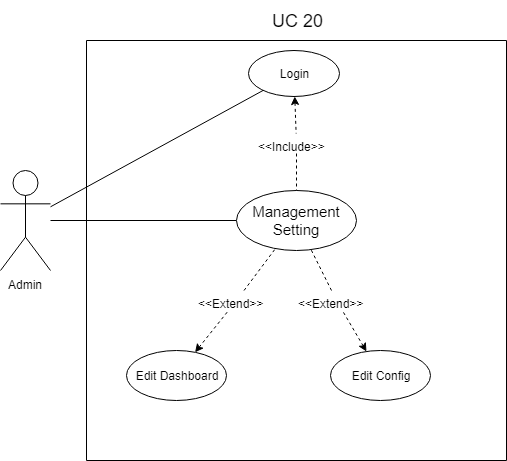

The diagram above was exported from draw.io. Its source (the exported page's mxGraphModel, read from the mxfile embedded in the PNG):
<mxGraphModel dx="854" dy="387" grid="1" gridSize="10" guides="1" tooltips="1" connect="1" arrows="1" fold="1" page="1" pageScale="1" pageWidth="827" pageHeight="1169" math="0" shadow="0">
  <root>
    <mxCell id="0" />
    <mxCell id="1" parent="0" />
    <mxCell id="h7PupPTLX-m-afb9JjC_-1" value="Admin" style="shape=umlActor;verticalLabelPosition=bottom;labelBackgroundColor=#ffffff;verticalAlign=top;html=1;outlineConnect=0;" parent="1" vertex="1">
      <mxGeometry x="120" y="180" width="50" height="100" as="geometry" />
    </mxCell>
    <mxCell id="h7PupPTLX-m-afb9JjC_-2" value="" style="whiteSpace=wrap;html=1;aspect=fixed;direction=west;" parent="1" vertex="1">
      <mxGeometry x="206" y="50" width="420" height="420" as="geometry" />
    </mxCell>
    <mxCell id="h7PupPTLX-m-afb9JjC_-3" value="Edit Dashboard" style="ellipse;whiteSpace=wrap;html=1;" parent="1" vertex="1">
      <mxGeometry x="246" y="360" width="100" height="50" as="geometry" />
    </mxCell>
    <mxCell id="h7PupPTLX-m-afb9JjC_-4" value="&lt;font style=&quot;font-size: 18px&quot;&gt;UC 20&lt;br&gt;&lt;/font&gt;" style="text;html=1;strokeColor=none;fillColor=none;align=center;verticalAlign=middle;whiteSpace=wrap;rounded=0;" parent="1" vertex="1">
      <mxGeometry x="346.5" y="10" width="139" height="40" as="geometry" />
    </mxCell>
    <mxCell id="h7PupPTLX-m-afb9JjC_-5" value="Edit Config" style="ellipse;whiteSpace=wrap;html=1;" parent="1" vertex="1">
      <mxGeometry x="450" y="360" width="100" height="50" as="geometry" />
    </mxCell>
    <mxCell id="h7PupPTLX-m-afb9JjC_-6" value="" style="endArrow=none;html=1;" parent="1" source="h7PupPTLX-m-afb9JjC_-1" target="h7PupPTLX-m-afb9JjC_-7" edge="1">
      <mxGeometry width="50" height="50" relative="1" as="geometry">
        <mxPoint x="160" y="250" as="sourcePoint" />
        <mxPoint x="365.5" y="250" as="targetPoint" />
      </mxGeometry>
    </mxCell>
    <mxCell id="h7PupPTLX-m-afb9JjC_-7" value="&lt;font style=&quot;font-size: 15px&quot;&gt;Management Setting&lt;/font&gt;" style="ellipse;whiteSpace=wrap;html=1;" parent="1" vertex="1">
      <mxGeometry x="356" y="200" width="120" height="60" as="geometry" />
    </mxCell>
    <mxCell id="h7PupPTLX-m-afb9JjC_-8" value="" style="endArrow=none;dashed=1;html=1;fontSize=16;startArrow=none;startFill=0;" parent="1" source="h7PupPTLX-m-afb9JjC_-9" target="h7PupPTLX-m-afb9JjC_-7" edge="1">
      <mxGeometry width="50" height="50" relative="1" as="geometry">
        <mxPoint x="373" y="361" as="sourcePoint" />
        <mxPoint x="299.95130689501116" y="190.37977563370487" as="targetPoint" />
      </mxGeometry>
    </mxCell>
    <mxCell id="h7PupPTLX-m-afb9JjC_-9" value="&lt;span style=&quot;font-size: 12px&quot;&gt;&amp;lt;&amp;lt;Extend&amp;gt;&amp;gt;&lt;/span&gt;" style="text;html=1;resizable=0;points=[];autosize=1;align=left;verticalAlign=top;spacingTop=-4;fontSize=16;" parent="1" vertex="1">
      <mxGeometry x="316" y="300" width="80" height="20" as="geometry" />
    </mxCell>
    <mxCell id="h7PupPTLX-m-afb9JjC_-10" value="" style="endArrow=none;dashed=1;html=1;fontSize=16;startArrow=classic;startFill=1;" parent="1" source="h7PupPTLX-m-afb9JjC_-3" target="h7PupPTLX-m-afb9JjC_-9" edge="1">
      <mxGeometry width="50" height="50" relative="1" as="geometry">
        <mxPoint x="190.1039003385556" y="292.25041796600567" as="sourcePoint" />
        <mxPoint x="423" y="311" as="targetPoint" />
      </mxGeometry>
    </mxCell>
    <mxCell id="h7PupPTLX-m-afb9JjC_-11" value="" style="endArrow=none;dashed=1;html=1;fontSize=16;startArrow=none;startFill=0;" parent="1" source="h7PupPTLX-m-afb9JjC_-12" target="h7PupPTLX-m-afb9JjC_-7" edge="1">
      <mxGeometry width="50" height="50" relative="1" as="geometry">
        <mxPoint x="528.5" y="449" as="sourcePoint" />
        <mxPoint x="526.749239406824" y="393.2114174528797" as="targetPoint" />
      </mxGeometry>
    </mxCell>
    <mxCell id="h7PupPTLX-m-afb9JjC_-12" value="&lt;span style=&quot;font-size: 12px&quot;&gt;&amp;lt;&amp;lt;Extend&amp;gt;&amp;gt;&lt;/span&gt;" style="text;html=1;resizable=0;points=[];autosize=1;align=left;verticalAlign=top;spacingTop=-4;fontSize=16;" parent="1" vertex="1">
      <mxGeometry x="416" y="300" width="80" height="20" as="geometry" />
    </mxCell>
    <mxCell id="h7PupPTLX-m-afb9JjC_-13" value="" style="endArrow=none;dashed=1;html=1;fontSize=16;startArrow=classic;startFill=1;" parent="1" source="h7PupPTLX-m-afb9JjC_-5" target="h7PupPTLX-m-afb9JjC_-12" edge="1">
      <mxGeometry width="50" height="50" relative="1" as="geometry">
        <mxPoint x="601.6100771949575" y="481.7523617370216" as="sourcePoint" />
        <mxPoint x="578.5" y="399" as="targetPoint" />
      </mxGeometry>
    </mxCell>
    <mxCell id="h7PupPTLX-m-afb9JjC_-14" value="Login" style="ellipse;whiteSpace=wrap;html=1;" parent="1" vertex="1">
      <mxGeometry x="368" y="60" width="91" height="46" as="geometry" />
    </mxCell>
    <mxCell id="h7PupPTLX-m-afb9JjC_-15" value="" style="endArrow=none;dashed=1;html=1;fontSize=16;startArrow=none;startFill=0;" parent="1" source="h7PupPTLX-m-afb9JjC_-16" target="h7PupPTLX-m-afb9JjC_-7" edge="1">
      <mxGeometry width="50" height="50" relative="1" as="geometry">
        <mxPoint x="404.5" y="279" as="sourcePoint" />
        <mxPoint x="401" y="192.5" as="targetPoint" />
      </mxGeometry>
    </mxCell>
    <mxCell id="h7PupPTLX-m-afb9JjC_-16" value="&lt;font style=&quot;font-size: 12px&quot;&gt;&amp;lt;&amp;lt;Include&amp;gt;&amp;gt;&lt;/font&gt;" style="text;html=1;resizable=0;points=[];autosize=1;align=left;verticalAlign=top;spacingTop=-4;fontSize=16;" parent="1" vertex="1">
      <mxGeometry x="376" y="143" width="80" height="20" as="geometry" />
    </mxCell>
    <mxCell id="h7PupPTLX-m-afb9JjC_-17" value="" style="endArrow=none;dashed=1;html=1;fontSize=16;startArrow=classic;startFill=1;" parent="1" source="h7PupPTLX-m-afb9JjC_-14" target="h7PupPTLX-m-afb9JjC_-16" edge="1">
      <mxGeometry width="50" height="50" relative="1" as="geometry">
        <mxPoint x="324.31628481113626" y="111.99471386327355" as="sourcePoint" />
        <mxPoint x="454.5" y="229" as="targetPoint" />
      </mxGeometry>
    </mxCell>
    <mxCell id="h7PupPTLX-m-afb9JjC_-18" value="" style="endArrow=none;html=1;" parent="1" source="h7PupPTLX-m-afb9JjC_-1" target="h7PupPTLX-m-afb9JjC_-14" edge="1">
      <mxGeometry width="50" height="50" relative="1" as="geometry">
        <mxPoint x="194" y="205.90909090909088" as="sourcePoint" />
        <mxPoint x="438.79418473059104" y="119.88300468576051" as="targetPoint" />
      </mxGeometry>
    </mxCell>
  </root>
</mxGraphModel>